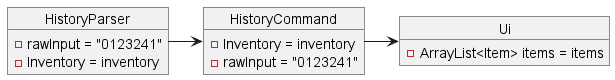

The diagram above was rendered by PlantUML. Its source (embedded in the PNG):
@startuml
object HistoryParser{
    - rawInput = "0123241"
    - Inventory = inventory
}
object HistoryCommand{
    - Inventory = inventory
    - rawInput = "0123241"
}
object Ui{
    - ArrayList<Item> items = items
}
HistoryParser -> HistoryCommand
HistoryCommand -> Ui
@enduml